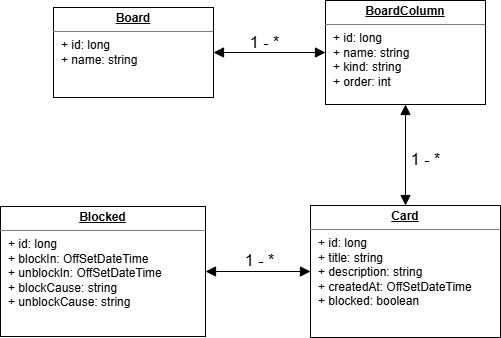

The diagram above was exported from draw.io. Its source (the exported page's mxGraphModel, read from the mxfile embedded in the PNG):
<mxGraphModel dx="1450" dy="1007" grid="0" gridSize="10" guides="1" tooltips="1" connect="1" arrows="1" fold="1" page="0" pageScale="1" pageWidth="827" pageHeight="1169" math="0" shadow="0">
  <root>
    <mxCell id="0" />
    <mxCell id="1" parent="0" />
    <mxCell id="g_nGhSuN6pbMOieZpyVc-7" value="&lt;p style=&quot;margin:0px;margin-top:4px;text-align:center;text-decoration:underline;&quot;&gt;&lt;b&gt;Board&lt;/b&gt;&lt;/p&gt;&lt;hr size=&quot;1&quot; style=&quot;border-style:solid;&quot;&gt;&lt;p style=&quot;margin:0px;margin-left:8px;&quot;&gt;+ id: long&lt;/p&gt;&lt;p style=&quot;margin:0px;margin-left:8px;&quot;&gt;+ name: string&lt;br&gt;&lt;br&gt;&lt;/p&gt;" style="verticalAlign=top;align=left;overflow=fill;html=1;whiteSpace=wrap;" vertex="1" parent="1">
      <mxGeometry x="19" y="-8" width="160" height="90" as="geometry" />
    </mxCell>
    <mxCell id="g_nGhSuN6pbMOieZpyVc-8" value="&lt;p style=&quot;margin:0px;margin-top:4px;text-align:center;text-decoration:underline;&quot;&gt;&lt;b&gt;BoardColumn&lt;/b&gt;&lt;/p&gt;&lt;hr size=&quot;1&quot; style=&quot;border-style:solid;&quot;&gt;&lt;p style=&quot;margin:0px;margin-left:8px;&quot;&gt;+ id: long&lt;br&gt;+ name: string&lt;br&gt;+ kind: string&lt;/p&gt;&lt;p style=&quot;margin:0px;margin-left:8px;&quot;&gt;+ order: int&lt;/p&gt;" style="verticalAlign=top;align=left;overflow=fill;html=1;whiteSpace=wrap;" vertex="1" parent="1">
      <mxGeometry x="291" y="-15" width="160" height="104" as="geometry" />
    </mxCell>
    <mxCell id="g_nGhSuN6pbMOieZpyVc-11" value="" style="endArrow=block;startArrow=block;endFill=1;startFill=1;html=1;rounded=0;fontSize=12;startSize=8;endSize=8;curved=1;exitX=1;exitY=0.5;exitDx=0;exitDy=0;entryX=0;entryY=0.5;entryDx=0;entryDy=0;" edge="1" parent="1" source="g_nGhSuN6pbMOieZpyVc-7" target="g_nGhSuN6pbMOieZpyVc-8">
      <mxGeometry width="160" relative="1" as="geometry">
        <mxPoint x="250" y="112" as="sourcePoint" />
        <mxPoint x="410" y="112" as="targetPoint" />
      </mxGeometry>
    </mxCell>
    <mxCell id="g_nGhSuN6pbMOieZpyVc-12" value="1 - *" style="text;html=1;align=center;verticalAlign=middle;resizable=0;points=[];autosize=1;strokeColor=none;fillColor=none;fontSize=16;" vertex="1" parent="1">
      <mxGeometry x="206.5" y="11.5" width="47" height="31" as="geometry" />
    </mxCell>
    <mxCell id="g_nGhSuN6pbMOieZpyVc-13" value="&lt;p style=&quot;margin:0px;margin-top:4px;text-align:center;text-decoration:underline;&quot;&gt;&lt;b&gt;Card&lt;/b&gt;&lt;/p&gt;&lt;hr size=&quot;1&quot; style=&quot;border-style:solid;&quot;&gt;&lt;p style=&quot;margin:0px;margin-left:8px;&quot;&gt;+ id: long&lt;br&gt;+ title: string&lt;br&gt;+ description: string&lt;/p&gt;&lt;p style=&quot;margin:0px;margin-left:8px;&quot;&gt;+ createdAt: OffSetDateTime&lt;/p&gt;&lt;p style=&quot;margin:0px;margin-left:8px;&quot;&gt;+ blocked: boolean&lt;/p&gt;" style="verticalAlign=top;align=left;overflow=fill;html=1;whiteSpace=wrap;" vertex="1" parent="1">
      <mxGeometry x="276" y="190" width="190" height="132" as="geometry" />
    </mxCell>
    <mxCell id="g_nGhSuN6pbMOieZpyVc-14" value="" style="endArrow=block;startArrow=block;endFill=1;startFill=1;html=1;rounded=0;fontSize=12;startSize=8;endSize=8;curved=1;exitX=0.5;exitY=1;exitDx=0;exitDy=0;entryX=0.5;entryY=0;entryDx=0;entryDy=0;" edge="1" parent="1" source="g_nGhSuN6pbMOieZpyVc-8" target="g_nGhSuN6pbMOieZpyVc-13">
      <mxGeometry width="160" relative="1" as="geometry">
        <mxPoint x="250" y="112" as="sourcePoint" />
        <mxPoint x="410" y="112" as="targetPoint" />
      </mxGeometry>
    </mxCell>
    <mxCell id="g_nGhSuN6pbMOieZpyVc-15" value="1 - *" style="text;html=1;align=center;verticalAlign=middle;resizable=0;points=[];autosize=1;strokeColor=none;fillColor=none;fontSize=16;" vertex="1" parent="1">
      <mxGeometry x="367" y="128" width="47" height="31" as="geometry" />
    </mxCell>
    <mxCell id="g_nGhSuN6pbMOieZpyVc-16" value="&lt;p style=&quot;margin:0px;margin-top:4px;text-align:center;text-decoration:underline;&quot;&gt;&lt;b&gt;Blocked&lt;/b&gt;&lt;/p&gt;&lt;hr size=&quot;1&quot; style=&quot;border-style:solid;&quot;&gt;&lt;p style=&quot;margin:0px;margin-left:8px;&quot;&gt;+ id: long&lt;/p&gt;&lt;p style=&quot;margin:0px;margin-left:8px;&quot;&gt;+ blockIn: OffSetDateTime&lt;br&gt;+ unblockIn: OffSetDateTime&lt;/p&gt;&lt;p style=&quot;margin:0px;margin-left:8px;&quot;&gt;+ blockCause: string&lt;br&gt;+ unblockCause: string&lt;/p&gt;" style="verticalAlign=top;align=left;overflow=fill;html=1;whiteSpace=wrap;" vertex="1" parent="1">
      <mxGeometry x="-34" y="191" width="205" height="130" as="geometry" />
    </mxCell>
    <mxCell id="g_nGhSuN6pbMOieZpyVc-17" value="" style="endArrow=block;startArrow=block;endFill=1;startFill=1;html=1;rounded=0;fontSize=12;startSize=8;endSize=8;curved=1;exitX=1;exitY=0.5;exitDx=0;exitDy=0;entryX=0;entryY=0.5;entryDx=0;entryDy=0;" edge="1" parent="1" source="g_nGhSuN6pbMOieZpyVc-16" target="g_nGhSuN6pbMOieZpyVc-13">
      <mxGeometry width="160" relative="1" as="geometry">
        <mxPoint x="184" y="258" as="sourcePoint" />
        <mxPoint x="344" y="258" as="targetPoint" />
      </mxGeometry>
    </mxCell>
    <mxCell id="g_nGhSuN6pbMOieZpyVc-19" value="1 - *" style="text;html=1;align=center;verticalAlign=middle;resizable=0;points=[];autosize=1;strokeColor=none;fillColor=none;fontSize=16;" vertex="1" parent="1">
      <mxGeometry x="201" y="229" width="47" height="31" as="geometry" />
    </mxCell>
  </root>
</mxGraphModel>